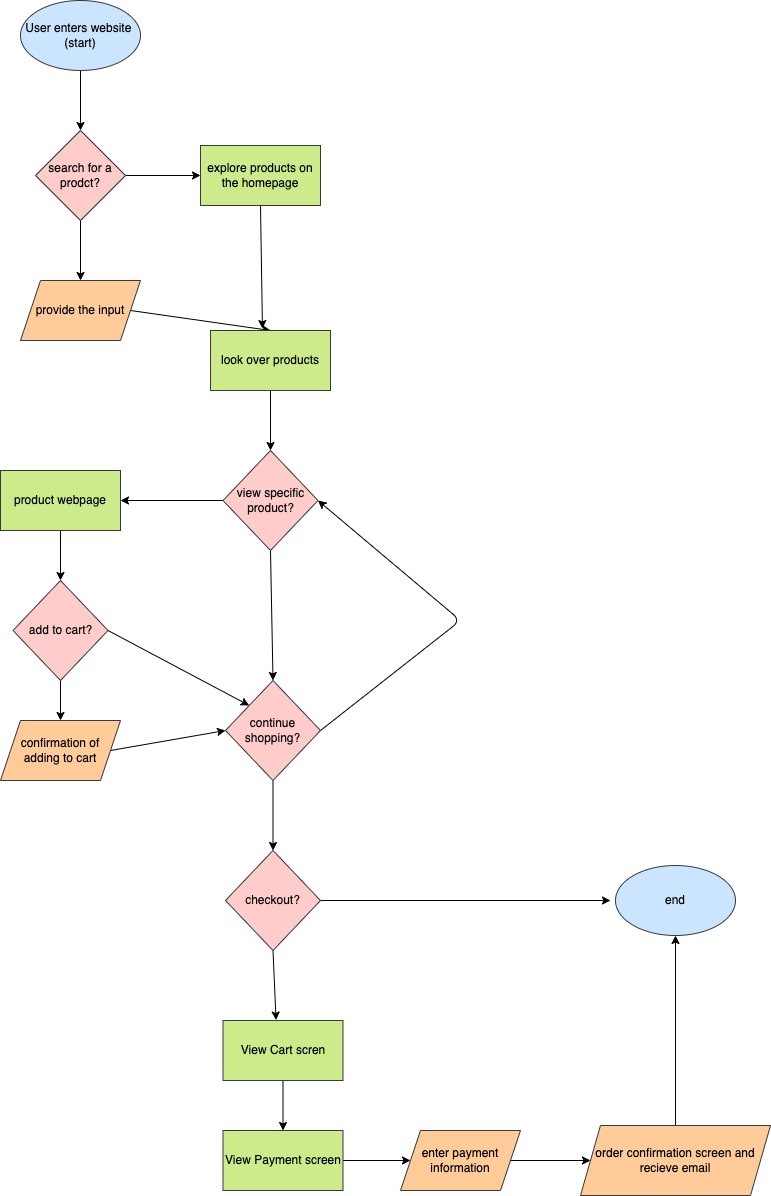

The diagram above was exported from draw.io. Its source (the exported page's mxGraphModel, read from the mxfile embedded in the PNG):
<mxGraphModel dx="830" dy="680" grid="1" gridSize="10" guides="1" tooltips="1" connect="1" arrows="1" fold="1" page="1" pageScale="1" pageWidth="850" pageHeight="1100" math="0" shadow="0">
  <root>
    <mxCell id="0" />
    <mxCell id="1" parent="0" />
    <mxCell id="6" style="edgeStyle=none;html=1;entryX=0.5;entryY=0;entryDx=0;entryDy=0;fontColor=#000000;" edge="1" parent="1" source="3" target="4">
      <mxGeometry relative="1" as="geometry" />
    </mxCell>
    <mxCell id="3" value="User enters website&amp;nbsp;&lt;br&gt;(start)" style="ellipse;whiteSpace=wrap;html=1;labelBackgroundColor=none;fillColor=#cce5ff;strokeColor=#36393d;fontColor=#000000;" vertex="1" parent="1">
      <mxGeometry x="200" y="20" width="120" height="70" as="geometry" />
    </mxCell>
    <mxCell id="8" style="edgeStyle=none;html=1;exitX=1;exitY=0.5;exitDx=0;exitDy=0;entryX=0;entryY=0.5;entryDx=0;entryDy=0;fontColor=#000000;" edge="1" parent="1" source="4" target="7">
      <mxGeometry relative="1" as="geometry" />
    </mxCell>
    <mxCell id="10" style="edgeStyle=none;html=1;exitX=0.5;exitY=1;exitDx=0;exitDy=0;entryX=0.5;entryY=0;entryDx=0;entryDy=0;fontColor=#000000;" edge="1" parent="1" source="4" target="9">
      <mxGeometry relative="1" as="geometry" />
    </mxCell>
    <mxCell id="4" value="&lt;font&gt;search for a prodct?&lt;/font&gt;" style="rhombus;whiteSpace=wrap;html=1;labelBackgroundColor=none;fillColor=#ffcccc;strokeColor=#36393d;fontColor=#000000;" vertex="1" parent="1">
      <mxGeometry x="215" y="150" width="90" height="90" as="geometry" />
    </mxCell>
    <mxCell id="13" style="edgeStyle=none;html=1;exitX=0.5;exitY=1;exitDx=0;exitDy=0;fontColor=#000000;entryX=0.433;entryY=-0.033;entryDx=0;entryDy=0;entryPerimeter=0;" edge="1" parent="1" source="7" target="11">
      <mxGeometry relative="1" as="geometry">
        <mxPoint x="450" y="350" as="targetPoint" />
      </mxGeometry>
    </mxCell>
    <mxCell id="7" value="&lt;font&gt;explore products on the homepage&lt;/font&gt;" style="rounded=0;whiteSpace=wrap;html=1;labelBackgroundColor=none;fillColor=#cdeb8b;strokeColor=#36393d;fontColor=#000000;" vertex="1" parent="1">
      <mxGeometry x="380" y="165" width="120" height="60" as="geometry" />
    </mxCell>
    <mxCell id="12" style="edgeStyle=none;html=1;exitX=1;exitY=0.5;exitDx=0;exitDy=0;entryX=0.5;entryY=0;entryDx=0;entryDy=0;fontColor=#000000;" edge="1" parent="1" source="9" target="11">
      <mxGeometry relative="1" as="geometry" />
    </mxCell>
    <mxCell id="9" value="provide the input" style="shape=parallelogram;perimeter=parallelogramPerimeter;whiteSpace=wrap;html=1;fixedSize=1;labelBackgroundColor=none;fillColor=#ffcc99;strokeColor=#36393d;fontColor=#000000;" vertex="1" parent="1">
      <mxGeometry x="200" y="300" width="120" height="60" as="geometry" />
    </mxCell>
    <mxCell id="15" style="edgeStyle=none;html=1;exitX=0.5;exitY=1;exitDx=0;exitDy=0;fontColor=#000000;" edge="1" parent="1" source="11" target="14">
      <mxGeometry relative="1" as="geometry" />
    </mxCell>
    <mxCell id="11" value="&lt;font&gt;look over products&lt;/font&gt;" style="rounded=0;whiteSpace=wrap;html=1;labelBackgroundColor=none;fillColor=#cdeb8b;strokeColor=#36393d;fontColor=#000000;" vertex="1" parent="1">
      <mxGeometry x="390" y="350" width="120" height="60" as="geometry" />
    </mxCell>
    <mxCell id="17" style="edgeStyle=none;html=1;exitX=0;exitY=0.5;exitDx=0;exitDy=0;fontColor=#000000;" edge="1" parent="1" source="14" target="16">
      <mxGeometry relative="1" as="geometry" />
    </mxCell>
    <mxCell id="25" style="edgeStyle=none;html=1;exitX=0.5;exitY=1;exitDx=0;exitDy=0;entryX=0.5;entryY=0;entryDx=0;entryDy=0;fontColor=#000000;" edge="1" parent="1" source="14" target="20">
      <mxGeometry relative="1" as="geometry" />
    </mxCell>
    <mxCell id="14" value="&lt;font&gt;view specific product?&lt;/font&gt;" style="rhombus;whiteSpace=wrap;html=1;labelBackgroundColor=none;fillColor=#ffcccc;strokeColor=#36393d;fontColor=#000000;" vertex="1" parent="1">
      <mxGeometry x="402.5" y="470" width="95" height="100" as="geometry" />
    </mxCell>
    <mxCell id="19" style="edgeStyle=none;html=1;exitX=0.5;exitY=1;exitDx=0;exitDy=0;entryX=0.5;entryY=0;entryDx=0;entryDy=0;fontColor=#000000;" edge="1" parent="1" source="16" target="18">
      <mxGeometry relative="1" as="geometry" />
    </mxCell>
    <mxCell id="16" value="&lt;font&gt;product webpage&lt;br&gt;&lt;/font&gt;" style="rounded=0;whiteSpace=wrap;html=1;labelBackgroundColor=none;fillColor=#cdeb8b;strokeColor=#36393d;fontColor=#000000;" vertex="1" parent="1">
      <mxGeometry x="180" y="490" width="120" height="60" as="geometry" />
    </mxCell>
    <mxCell id="22" style="edgeStyle=none;html=1;exitX=0.5;exitY=1;exitDx=0;exitDy=0;entryX=0.5;entryY=0;entryDx=0;entryDy=0;fontColor=#000000;" edge="1" parent="1" source="18" target="21">
      <mxGeometry relative="1" as="geometry" />
    </mxCell>
    <mxCell id="24" style="edgeStyle=none;html=1;exitX=1;exitY=0.5;exitDx=0;exitDy=0;entryX=0;entryY=0;entryDx=0;entryDy=0;fontColor=#000000;" edge="1" parent="1" source="18" target="20">
      <mxGeometry relative="1" as="geometry" />
    </mxCell>
    <mxCell id="18" value="&lt;font&gt;add to cart?&lt;br&gt;&lt;/font&gt;" style="rhombus;whiteSpace=wrap;html=1;labelBackgroundColor=none;fillColor=#ffcccc;strokeColor=#36393d;fontColor=#000000;" vertex="1" parent="1">
      <mxGeometry x="192.5" y="600" width="95" height="100" as="geometry" />
    </mxCell>
    <mxCell id="29" style="edgeStyle=none;html=1;exitX=0.5;exitY=1;exitDx=0;exitDy=0;entryX=0.5;entryY=0;entryDx=0;entryDy=0;fontColor=#000000;" edge="1" parent="1" source="20" target="26">
      <mxGeometry relative="1" as="geometry" />
    </mxCell>
    <mxCell id="43" style="edgeStyle=none;html=1;exitX=1;exitY=0.5;exitDx=0;exitDy=0;entryX=1;entryY=0.5;entryDx=0;entryDy=0;fontColor=#FFFFFF;" edge="1" parent="1" source="20" target="14">
      <mxGeometry relative="1" as="geometry">
        <Array as="points">
          <mxPoint x="640" y="640" />
        </Array>
      </mxGeometry>
    </mxCell>
    <mxCell id="20" value="&lt;font&gt;continue shopping?&lt;/font&gt;" style="rhombus;whiteSpace=wrap;html=1;labelBackgroundColor=none;fillColor=#ffcccc;strokeColor=#36393d;fontColor=#000000;" vertex="1" parent="1">
      <mxGeometry x="405" y="700" width="95" height="100" as="geometry" />
    </mxCell>
    <mxCell id="23" style="edgeStyle=none;html=1;exitX=1;exitY=0.5;exitDx=0;exitDy=0;entryX=0;entryY=0.5;entryDx=0;entryDy=0;fontColor=#000000;" edge="1" parent="1" source="21" target="20">
      <mxGeometry relative="1" as="geometry" />
    </mxCell>
    <mxCell id="21" value="confirmation of adding to cart" style="shape=parallelogram;perimeter=parallelogramPerimeter;whiteSpace=wrap;html=1;fixedSize=1;labelBackgroundColor=none;fillColor=#ffcc99;strokeColor=#36393d;fontColor=#000000;" vertex="1" parent="1">
      <mxGeometry x="180" y="740" width="120" height="60" as="geometry" />
    </mxCell>
    <mxCell id="30" style="edgeStyle=none;html=1;exitX=0.5;exitY=1;exitDx=0;exitDy=0;entryX=0.442;entryY=-0.008;entryDx=0;entryDy=0;entryPerimeter=0;fontColor=#000000;" edge="1" parent="1" source="26" target="28">
      <mxGeometry relative="1" as="geometry" />
    </mxCell>
    <mxCell id="38" style="edgeStyle=none;html=1;exitX=1;exitY=0.5;exitDx=0;exitDy=0;fontColor=#000000;" edge="1" parent="1" source="26">
      <mxGeometry relative="1" as="geometry">
        <mxPoint x="790" y="920" as="targetPoint" />
      </mxGeometry>
    </mxCell>
    <mxCell id="26" value="&lt;font&gt;checkout?&lt;/font&gt;" style="rhombus;whiteSpace=wrap;html=1;labelBackgroundColor=none;fillColor=#ffcccc;strokeColor=#36393d;fontColor=#000000;" vertex="1" parent="1">
      <mxGeometry x="405" y="870" width="95" height="100" as="geometry" />
    </mxCell>
    <mxCell id="27" value="end" style="ellipse;whiteSpace=wrap;html=1;labelBackgroundColor=none;fillColor=#cce5ff;strokeColor=#36393d;fontColor=#000000;" vertex="1" parent="1">
      <mxGeometry x="795" y="885" width="120" height="70" as="geometry" />
    </mxCell>
    <mxCell id="32" style="edgeStyle=none;html=1;exitX=0.5;exitY=1;exitDx=0;exitDy=0;entryX=0.5;entryY=0;entryDx=0;entryDy=0;fontColor=#000000;" edge="1" parent="1" source="28" target="31">
      <mxGeometry relative="1" as="geometry" />
    </mxCell>
    <mxCell id="28" value="&lt;font&gt;View Cart scren&lt;/font&gt;" style="rounded=0;whiteSpace=wrap;html=1;labelBackgroundColor=none;fillColor=#cdeb8b;strokeColor=#36393d;fontColor=#000000;" vertex="1" parent="1">
      <mxGeometry x="402.5" y="1040" width="120" height="60" as="geometry" />
    </mxCell>
    <mxCell id="35" style="edgeStyle=none;html=1;exitX=1;exitY=0.5;exitDx=0;exitDy=0;entryX=0;entryY=0.5;entryDx=0;entryDy=0;fontColor=#000000;" edge="1" parent="1" source="31" target="33">
      <mxGeometry relative="1" as="geometry" />
    </mxCell>
    <mxCell id="31" value="&lt;font&gt;View&amp;nbsp;Payment screen&lt;/font&gt;" style="rounded=0;whiteSpace=wrap;html=1;labelBackgroundColor=none;fillColor=#cdeb8b;strokeColor=#36393d;fontColor=#000000;" vertex="1" parent="1">
      <mxGeometry x="402.5" y="1150" width="120" height="60" as="geometry" />
    </mxCell>
    <mxCell id="36" style="edgeStyle=none;html=1;exitX=1;exitY=0.5;exitDx=0;exitDy=0;entryX=0;entryY=0.5;entryDx=0;entryDy=0;fontColor=#000000;" edge="1" parent="1" source="33" target="34">
      <mxGeometry relative="1" as="geometry" />
    </mxCell>
    <mxCell id="33" value="enter payment information" style="shape=parallelogram;perimeter=parallelogramPerimeter;whiteSpace=wrap;html=1;fixedSize=1;labelBackgroundColor=none;fillColor=#ffcc99;strokeColor=#36393d;fontColor=#000000;" vertex="1" parent="1">
      <mxGeometry x="580" y="1150" width="120" height="60" as="geometry" />
    </mxCell>
    <mxCell id="37" style="edgeStyle=none;html=1;exitX=0.5;exitY=0;exitDx=0;exitDy=0;entryX=0.5;entryY=1;entryDx=0;entryDy=0;fontColor=#000000;" edge="1" parent="1" source="34" target="27">
      <mxGeometry relative="1" as="geometry" />
    </mxCell>
    <mxCell id="34" value="order confirmation screen and recieve email" style="shape=parallelogram;perimeter=parallelogramPerimeter;whiteSpace=wrap;html=1;fixedSize=1;labelBackgroundColor=none;fillColor=#ffcc99;strokeColor=#36393d;fontColor=#000000;" vertex="1" parent="1">
      <mxGeometry x="760" y="1145" width="190" height="70" as="geometry" />
    </mxCell>
    <mxCell id="40" value="&lt;font color=&quot;#ffffff&quot;&gt;no&lt;/font&gt;" style="text;strokeColor=none;align=center;fillColor=none;html=1;verticalAlign=middle;whiteSpace=wrap;rounded=0;labelBackgroundColor=none;fontColor=#000000;" vertex="1" parent="1">
      <mxGeometry x="305" y="165" width="60" height="30" as="geometry" />
    </mxCell>
    <mxCell id="41" value="&lt;font color=&quot;#ffffff&quot;&gt;yes&lt;/font&gt;" style="text;strokeColor=none;align=center;fillColor=none;html=1;verticalAlign=middle;whiteSpace=wrap;rounded=0;labelBackgroundColor=none;fontColor=#000000;" vertex="1" parent="1">
      <mxGeometry x="210" y="250" width="60" height="30" as="geometry" />
    </mxCell>
    <mxCell id="42" value="&lt;font color=&quot;#ffffff&quot;&gt;yes&lt;/font&gt;" style="text;strokeColor=none;align=center;fillColor=none;html=1;verticalAlign=middle;whiteSpace=wrap;rounded=0;labelBackgroundColor=none;fontColor=#000000;" vertex="1" parent="1">
      <mxGeometry x="340" y="490" width="60" height="30" as="geometry" />
    </mxCell>
    <mxCell id="44" value="&lt;font color=&quot;#ffffff&quot;&gt;yes&lt;/font&gt;" style="text;strokeColor=none;align=center;fillColor=none;html=1;verticalAlign=middle;whiteSpace=wrap;rounded=0;labelBackgroundColor=none;fontColor=#000000;" vertex="1" parent="1">
      <mxGeometry x="610" y="600" width="60" height="30" as="geometry" />
    </mxCell>
    <mxCell id="45" value="&lt;font color=&quot;#ffffff&quot;&gt;yes&lt;/font&gt;" style="text;strokeColor=none;align=center;fillColor=none;html=1;verticalAlign=middle;whiteSpace=wrap;rounded=0;labelBackgroundColor=none;fontColor=#000000;" vertex="1" parent="1">
      <mxGeometry x="200" y="700" width="60" height="30" as="geometry" />
    </mxCell>
    <mxCell id="46" value="&lt;font color=&quot;#ffffff&quot;&gt;no&lt;/font&gt;" style="text;strokeColor=none;align=center;fillColor=none;html=1;verticalAlign=middle;whiteSpace=wrap;rounded=0;labelBackgroundColor=none;fontColor=#000000;" vertex="1" parent="1">
      <mxGeometry x="320" y="650" width="60" height="30" as="geometry" />
    </mxCell>
    <mxCell id="47" value="&lt;font color=&quot;#ffffff&quot;&gt;no&lt;/font&gt;" style="text;strokeColor=none;align=center;fillColor=none;html=1;verticalAlign=middle;whiteSpace=wrap;rounded=0;labelBackgroundColor=none;fontColor=#000000;" vertex="1" parent="1">
      <mxGeometry x="440" y="820" width="60" height="30" as="geometry" />
    </mxCell>
    <mxCell id="48" value="&lt;font color=&quot;#ffffff&quot;&gt;no&lt;/font&gt;" style="text;strokeColor=none;align=center;fillColor=none;html=1;verticalAlign=middle;whiteSpace=wrap;rounded=0;labelBackgroundColor=none;fontColor=#000000;" vertex="1" parent="1">
      <mxGeometry x="590" y="890" width="60" height="30" as="geometry" />
    </mxCell>
    <mxCell id="49" value="&lt;font color=&quot;#ffffff&quot;&gt;yes&lt;/font&gt;" style="text;strokeColor=none;align=center;fillColor=none;html=1;verticalAlign=middle;whiteSpace=wrap;rounded=0;labelBackgroundColor=none;fontColor=#000000;" vertex="1" parent="1">
      <mxGeometry x="402.5" y="980" width="60" height="30" as="geometry" />
    </mxCell>
  </root>
</mxGraphModel>